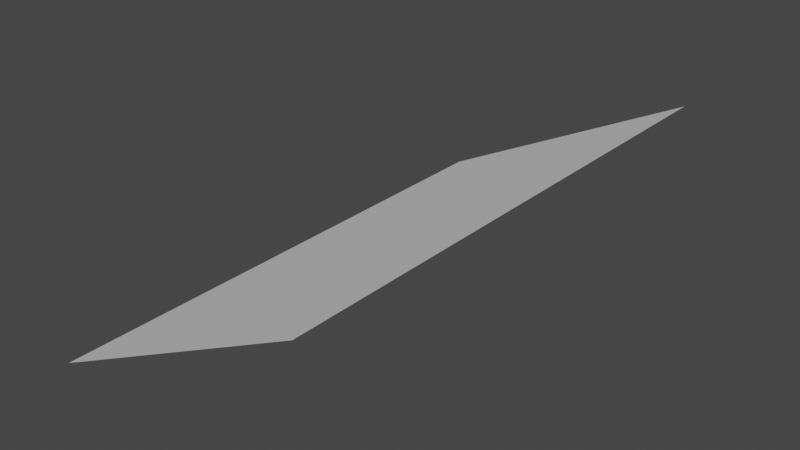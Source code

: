 # Source: cliff_corner_to_middle_mirrored.blend  (saved by Blender 2.80.75; exported with 4.5.12 LTS)
import bpy
from mathutils import Matrix  # noqa: F401  (used for matrix-valued properties, if any)

bpy.ops.wm.read_factory_settings(use_empty=True)
scene = bpy.context.scene
scene.name = 'Scene'

# ---- collections
col_collection = bpy.data.collections.new('Collection'); scene.collection.children.link(col_collection)

# ---- world
world_world = bpy.data.worlds.new('World'); scene.world = world_world
world_world.use_nodes = True; world_world.node_tree.nodes.clear()
_N = world_world.node_tree.nodes; _L = world_world.node_tree.links
n0 = _N.new('ShaderNodeOutputWorld'); n0.name = 'World Output'; n0.location = (300, 300)
n1 = _N.new('ShaderNodeBackground'); n1.name = 'Background'; n1.location = (10, 300)
n1.inputs[0].default_value = (0.05088, 0.05088, 0.05088, 1.0)
_L.new(n1.outputs[0], n0.inputs[0])
n0.is_active_output = True
world_world.color = (0.05088, 0.05088, 0.05088)
world_world.use_sun_shadow = False
world_world.sun_shadow_jitter_overblur = 0.0

# ---- meshes
me_plane = bpy.data.meshes.new('Plane')
me_plane.from_pydata([(-0.5, 0.0, -0.5), (0.5, 0.0, 0.0), (-0.5, 2.0, -0.5), (0.5, 2.0, 0.0)], [], [(0, 2, 3, 1)])
_uv = me_plane.uv_layers.new(name='UVMap')
_uv.uv.foreach_set('vector', [1.0, 0.0, 0.0, 0.0, 0.0, 1.0, 1.0, 1.0])
me_plane.use_remesh_preserve_volume = False
me_plane.use_remesh_preserve_attributes = False
me_plane.use_mirror_vertex_groups = False
me_plane.update()

# ---- objects
ob_plane = bpy.data.objects.new('Plane', me_plane)

# ---- transforms, parenting, visibility, modifiers, constraints
ob_plane.location = (0.0, 0.0, 0.0)
ob_plane.lineart.crease_threshold = 0.0

# ---- collection membership
col_collection.objects.link(ob_plane)

# ---- scene / render settings (as saved in the file)
scene.frame_start = 1; scene.frame_end = 250; scene.frame_set(1)
scene.render.engine = 'BLENDER_EEVEE_NEXT'
scene.cycles.samples = 128
scene.cycles.sampling_pattern = 'TABULATED_SOBOL'
scene.cycles.use_adaptive_sampling = False
scene.cycles.use_light_tree = False
scene.view_settings.view_transform = 'Filmic'
bpy.context.view_layer.update()

# ---- added for rendering (the .blend has no active camera and no usable light): camera, sun
cam_auto = bpy.data.cameras.new('AutoCamera')
cam_auto.lens = 50.0
cam_auto.sensor_width = 36.0
cam_auto.clip_end = 1000.0
ob_auto_camera = bpy.data.objects.new('AutoCamera', cam_auto)
scene.collection.objects.link(ob_auto_camera)
ob_auto_camera.location = (2.11996, -1.54395, 1.44596)
ob_auto_camera.rotation_euler = (1.09748, -7.21219e-08, 0.694738)
scene.camera = ob_auto_camera
light_auto_sun = bpy.data.lights.new('AutoSun', 'SUN')
light_auto_sun.energy = 3.0
light_auto_sun.angle = 0.0523599
ob_auto_sun = bpy.data.objects.new('AutoSun', light_auto_sun)
scene.collection.objects.link(ob_auto_sun)
ob_auto_sun.rotation_euler = (0.872665, 0.174533, 0.523599)
bpy.context.view_layer.update()
